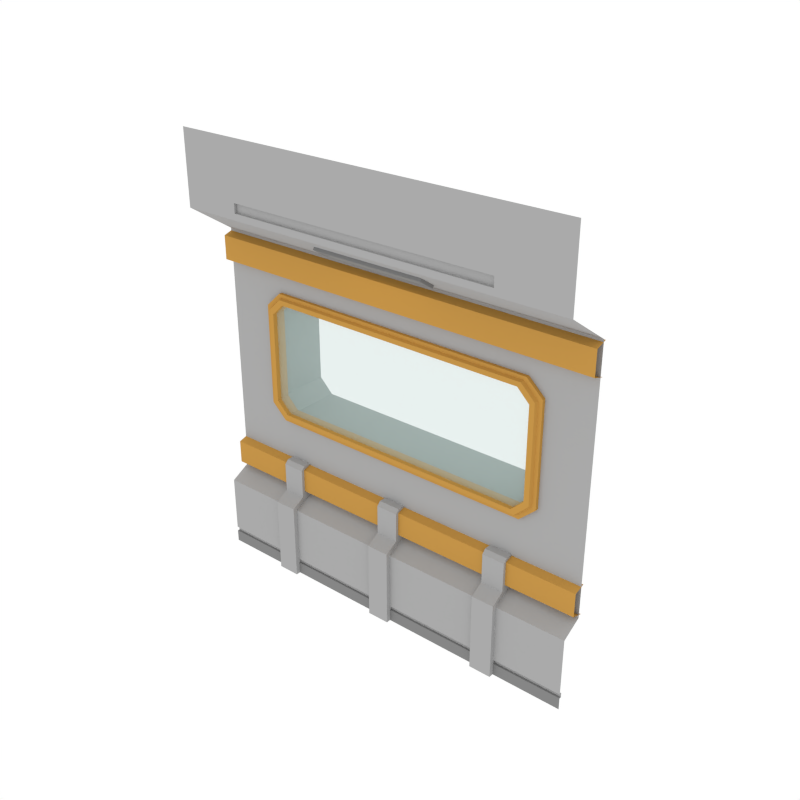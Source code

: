 # Source: Window_Wall_SideA.blend  (saved by Blender 3.6.13; exported with 4.5.12 LTS)
import bpy
from mathutils import Matrix  # noqa: F401  (used for matrix-valued properties, if any)

bpy.ops.wm.read_factory_settings(use_empty=True)
scene = bpy.context.scene
scene.name = 'Scene'

# ---- collections
col_collection_1 = bpy.data.collections.new('Collection 1'); scene.collection.children.link(col_collection_1)

# ---- materials (node trees are filled in below, after node groups)
mat_main = bpy.data.materials.new('Main')
mat_main.alpha_threshold = 0.0
mat_main.diffuse_color = (0.402, 0.402, 0.402, 1.0)
mat_main.roughness = 0.5
mat_accent = bpy.data.materials.new('Accent')
mat_accent.alpha_threshold = 0.0
mat_accent.diffuse_color = (0.5596, 0.2977, 0.06679, 1.0)
mat_accent.roughness = 0.5
mat_glass = bpy.data.materials.new('Glass')
mat_glass.surface_render_method = 'BLENDED'
mat_glass.blend_method = 'BLEND'
mat_glass.alpha_threshold = 0.0
mat_glass.diffuse_color = (0.0291, 0.0291, 0.0291, 1.0)
mat_glass.roughness = 0.5
mat_darkgrey = bpy.data.materials.new('DarkGrey')
mat_darkgrey.alpha_threshold = 0.0
mat_darkgrey.diffuse_color = (0.2395, 0.2395, 0.2395, 1.0)
mat_darkgrey.roughness = 0.5
mat_light = bpy.data.materials.new('Light')
mat_light.alpha_threshold = 0.0
mat_light.diffuse_color = (0.4869, 0.4869, 0.4869, 1.0)
mat_light.roughness = 0.5

# ---- node groups
ng_auto_smooth = bpy.data.node_groups.new('Auto Smooth', 'GeometryNodeTree')
_s = ng_auto_smooth.interface.new_socket(name='Geometry', in_out='OUTPUT', socket_type='NodeSocketGeometry')
_s = ng_auto_smooth.interface.new_socket(name='Geometry', in_out='INPUT', socket_type='NodeSocketGeometry')
_s = ng_auto_smooth.interface.new_socket(name='Angle', in_out='INPUT', socket_type='NodeSocketFloat')
_s.subtype = 'ANGLE'
_s.min_value = 0.0
_s.max_value = 3.142
ng_auto_smooth.is_modifier = True
_N = ng_auto_smooth.nodes; _L = ng_auto_smooth.links
n0 = _N.new('NodeGroupOutput'); n0.name = 'Group Output'; n0.location = (480, -100)
n1 = _N.new('NodeGroupInput'); n1.name = 'Group Input'; n1.location = (-420, -300)
n2 = _N.new('NodeGroupInput'); n2.name = 'Group Input.001'; n2.location = (-60, -100)
n3 = _N.new('GeometryNodeSetShadeSmooth'); n3.name = 'Set Shade Smooth'; n3.location = (120, -100)
n3.domain = 'EDGE'
n4 = _N.new('GeometryNodeSetShadeSmooth'); n4.name = 'Set Shade Smooth.001'; n4.location = (300, -100)
n5 = _N.new('GeometryNodeInputMeshEdgeAngle'); n5.name = 'Edge Angle'; n5.location = (-420, -220)
n6 = _N.new('GeometryNodeInputEdgeSmooth'); n6.name = 'Is Edge Smooth'; n6.location = (-60, -160)
n7 = _N.new('GeometryNodeInputShadeSmooth'); n7.name = 'Is Face Smooth'; n7.location = (-240, -340)
n8 = _N.new('FunctionNodeBooleanMath'); n8.name = 'Boolean Math'; n8.location = (-60, -220)
n9 = _N.new('FunctionNodeCompare'); n9.name = 'Compare'; n9.location = (-240, -180)
n9.operation = 'LESS_EQUAL'
_L.new(n5.outputs[0], n9.inputs[0])
_L.new(n4.outputs[0], n0.inputs[0])
_L.new(n1.outputs[1], n9.inputs[1])
_L.new(n9.outputs[0], n8.inputs[0])
_L.new(n7.outputs[0], n8.inputs[1])
_L.new(n2.outputs[0], n3.inputs[0])
_L.new(n6.outputs[0], n3.inputs[1])
_L.new(n3.outputs[0], n4.inputs[0])
_L.new(n8.outputs[0], n3.inputs[2])
n0.is_active_output = True

# ---- material node trees
mat_glass.use_nodes = True; mat_glass.node_tree.nodes.clear()
_N = mat_glass.node_tree.nodes; _L = mat_glass.node_tree.links
n0 = _N.new('ShaderNodeOutputMaterial'); n0.name = 'Material Output'; n0.location = (550, 300)
n1 = _N.new('ShaderNodeBsdfPrincipled'); n1.name = 'Principled BSDF'; n1.location = (-201, 364)
n1.distribution = 'GGX'
n1.subsurface_method = 'RANDOM_WALK_SKIN'
n1.inputs[0].default_value = (0.4397, 0.6514, 0.6105, 1.0)
n1.inputs[3].default_value = 1.45
n1.inputs[4].default_value = 0.35
n1.inputs[27].default_value = (0.0, 0.0, 0.0, 1.0)
n1.inputs[28].default_value = 1.0
_L.new(n1.outputs[0], n0.inputs[0])
n0.is_active_output = True
mat_light.use_nodes = True; mat_light.node_tree.nodes.clear()
_N = mat_light.node_tree.nodes; _L = mat_light.node_tree.links
n0 = _N.new('ShaderNodeOutputMaterial'); n0.name = 'Material Output'; n0.location = (300, 300)
n1 = _N.new('ShaderNodeEmission'); n1.name = 'Emission'; n1.location = (10, 300)
n1.inputs[0].default_value = (1.0, 0.812, 0.3343, 1.0)
n1.inputs[1].default_value = 3.1
_L.new(n1.outputs[0], n0.inputs[0])
n0.is_active_output = True

# ---- world
world_world = bpy.data.worlds.new('World'); scene.world = world_world
world_world.color = (1.0, 1.0, 1.0)
world_world.use_sun_shadow = False
world_world.sun_shadow_jitter_overblur = 0.0
world_world.cycles.sampling_method = 'NONE'
world_world.cycles.sample_map_resolution = 256

# ---- meshes
me_plane_003 = bpy.data.meshes.new('Plane.003')
me_plane_003.from_pydata([(2.0, 8.941e-08, 0.0), (2.0, 0.2064, 3.399), (-2.0, -8.941e-08, 0.0), (-2.0, 0.2064, 3.399), (2.0, -0.2557, 4.431), (-2.0, -0.2557, 4.431), (2.0, 0.2064, 0.8535), (-2.0, 0.2064, 0.8535), (-2.0, -1.043e-07, 0.7412), (2.0, 7.451e-08, 0.7412), (-2.0, -0.2557, 3.704), (2.0, -0.2557, 3.704), (2.0, 0.235, 3.383), (-2.0, 0.235, 3.383), (2.0, 0.1211, 3.348), (-2.0, 0.1211, 3.348), (2.0, 0.1211, 3.112), (-2.0, 0.1211, 3.112), (2.0, 0.2373, 3.077), (-2.0, 0.2373, 3.077), (2.0, 0.235, 1.181), (-2.0, 0.235, 1.181), (2.0, 0.1211, 1.147), (-2.0, 0.1211, 1.147), (2.0, 0.1211, 0.91), (-2.0, 0.1211, 0.91), (2.0, 0.2373, 0.8757), (-2.0, 0.2373, 0.8757), (0.5339, 0.06092, 3.504), (-0.6201, 0.06092, 3.504), (-0.6201, -0.1006, 3.61), (0.5339, -0.1006, 3.61), (0.5339, 0.04097, 3.474), (-0.6201, 0.04097, 3.474), (-0.6201, -0.1206, 3.58), (0.5339, -0.1206, 3.58), (2.0, -0.2557, 3.767), (-2.0, -0.2557, 3.767), (2.0, -0.2557, 3.86), (-2.0, -0.2557, 3.86), (1.338, 0.022, 0.1655), (-1.338, 0.022, 0.1655), (1.338, 0.022, 0.1205), (-1.338, 0.022, 0.1205), (1.325, -0.2557, 4.431), (-1.412, -0.2557, 4.431), (1.338, 2.98e-08, 0.1655), (-1.338, -2.98e-08, 0.1655), (1.338, 2.98e-08, 0.1205), (-1.338, -2.98e-08, 0.1205), (-1.447, -0.2557, 3.704), (1.447, -0.2557, 3.704), (1.325, -0.2557, 3.767), (-1.412, -0.2557, 3.767), (1.325, -0.2557, 3.86), (-1.412, -0.2557, 3.86), (1.325, -0.2271, 3.767), (-1.412, -0.2271, 3.767), (1.325, -0.2271, 3.86), (-1.412, -0.2271, 3.86), (2.0, 0.2064, 2.861), (-2.0, 0.2064, 2.861), (-1.447, 0.2064, 3.399), (1.447, 0.2064, 3.399), (1.338, 0.2064, 2.861), (-1.338, 0.2064, 2.861), (-2.0, 0.2064, 1.636), (2.0, 0.2064, 1.636), (-1.338, 0.8084, 1.636), (1.338, 0.8084, 1.636), (1.338, 0.8084, 2.861), (-1.338, 0.8084, 2.861), (-1.315, -0.04581, 0.0), (-1.091, -0.04581, 0.0), (-1.315, 0.2435, 0.0), (-1.315, 0.2435, 0.8754), (-1.091, 0.2435, 0.0), (-1.091, 0.2435, 0.8754), (-1.315, -0.04581, 0.7771), (-1.315, 0.09027, 0.8525), (-1.091, 0.09027, 0.8525), (-1.091, -0.04581, 0.7771), (-0.117, -0.04581, 0.0), (0.107, -0.04581, 0.0), (-0.117, 0.2435, 0.0), (-0.117, 0.2435, 0.8754), (0.107, 0.2435, 0.0), (0.107, 0.2435, 0.8754), (-0.117, -0.04581, 0.7771), (-0.117, 0.09027, 0.8525), (0.107, 0.09027, 0.8525), (0.107, -0.04581, 0.7771), (1.081, -0.04581, 0.0), (1.305, -0.04581, 0.0), (1.081, 0.2435, 0.0), (1.081, 0.2435, 0.8754), (1.305, 0.2435, 0.0), (1.305, 0.2435, 0.8754), (1.081, -0.04581, 0.7771), (1.081, 0.09027, 0.8525), (1.305, 0.09027, 0.8525), (1.305, -0.04581, 0.7771), (0.4815, 0.008428, 3.495), (-0.5677, 0.008428, 3.495), (-0.5677, -0.08927, 3.559), (0.4815, -0.08927, 3.559), (0.4497, -0.006625, 3.519), (-0.5359, -0.006625, 3.519), (-0.5359, -0.06527, 3.558), (0.4497, -0.06527, 3.558), (-1.315, 0.2435, 1.186), (-1.091, 0.2435, 1.186), (-0.117, 0.2435, 1.186), (0.107, 0.2435, 1.186), (1.081, 0.2435, 1.186), (1.305, 0.2435, 1.186), (-1.091, 0.1282, 1.186), (-1.091, 0.09027, 1.148), (-1.315, 0.09027, 1.148), (-1.315, 0.1282, 1.186), (0.107, 0.1282, 1.186), (0.107, 0.09027, 1.148), (-0.117, 0.09027, 1.148), (-0.117, 0.1282, 1.186), (1.305, 0.1282, 1.186), (1.305, 0.09027, 1.148), (1.081, 0.09027, 1.148), (1.081, 0.1282, 1.186), (-2.0, -9.183e-08, 0.1205), (2.0, 8.568e-08, 0.1205), (1.338, 2.98e-08, 0.7412), (-1.338, -2.98e-08, 0.7412), (2.0, 8.568e-08, 0.1655), (1.338, 0.2064, 0.8535), (-1.338, 0.2064, 0.8535), (-2.0, -9.273e-08, 0.1655), (-2.0, 0.022, 0.1655), (-2.0, 0.022, 0.1205), (1.338, 2.98e-08, 0.0), (-1.338, -2.98e-08, 0.0), (2.0, 0.022, 0.1205), (2.0, 0.022, 0.1655), (-1.338, 0.2064, 1.636), (1.338, 0.2064, 1.636), (-1.362, 0.1715, 2.909), (1.375, 0.1715, 1.588), (1.375, 0.1715, 2.909), (-1.362, 0.1715, 1.588), (1.375, 0.2775, 2.909), (1.375, 0.2775, 1.588), (-1.362, 0.2775, 2.909), (-1.362, 0.2775, 1.588), (-1.522, 0.2775, 2.759), (-1.522, 0.2775, 1.738), (-1.522, 0.1715, 2.759), (-1.522, 0.1715, 1.738), (1.535, 0.2775, 2.759), (1.535, 0.2775, 1.738), (1.535, 0.1715, 2.759), (1.535, 0.1715, 1.738), (-1.421, 0.1384, 2.698), (-1.299, 0.1384, 2.818), (1.434, 0.1384, 2.698), (1.312, 0.1384, 2.818), (1.312, 0.1384, 1.679), (1.312, 0.2799, 1.679), (-1.299, 0.1384, 1.679), (1.312, 0.2799, 2.818), (-1.299, 0.2799, 2.818), (-1.299, 0.2799, 1.679), (-1.421, 0.2799, 1.799), (-1.421, 0.2799, 2.698), (-1.421, 0.1384, 1.799), (1.434, 0.2799, 2.698), (1.434, 0.1384, 1.799), (1.434, 0.2799, 1.799), (-1.331, 0.1395, 2.864), (1.344, 0.1395, 2.864), (1.484, 0.1395, 2.729), (1.484, 0.1395, 1.768), (1.344, 0.1395, 1.633), (-1.472, 0.1395, 2.729), (-1.472, 0.1395, 1.768), (-1.331, 0.1395, 1.633), (1.352, 0.1706, 2.876), (1.497, 0.1706, 1.761), (1.352, 0.1706, 1.621), (-1.339, 0.1706, 2.876), (1.497, 0.1706, 2.736), (-1.485, 0.1706, 2.736), (-1.485, 0.1706, 1.761), (-1.339, 0.1706, 1.621), (-1.485, 0.8084, 2.717), (-1.485, 0.8084, 1.78), (-2.0, 0.2064, 2.717), (-2.0, 0.2064, 1.78), (-1.485, 0.2064, 2.717), (-1.485, 0.2064, 1.78), (2.0, 0.2064, 1.78), (2.0, 0.2064, 2.717), (1.485, 0.8084, 2.717), (1.485, 0.8084, 1.78), (1.485, 0.2064, 2.717), (1.485, 0.2064, 1.78), (-1.452, 0.1837, 2.708), (-1.327, 0.1837, 2.83), (1.465, 0.1837, 2.708), (1.34, 0.1837, 2.83), (1.34, 0.1837, 1.667), (-1.327, 0.1837, 1.667), (-1.452, 0.1837, 1.789), (1.465, 0.1837, 1.789)], [], [(64, 65, 71, 70), (54, 38, 4, 44), (142, 143, 69, 68), (131, 130, 133, 134), (51, 50, 62, 63), (13, 15, 14, 12), (15, 17, 16, 14), (17, 19, 18, 16), (21, 23, 22, 20), (23, 25, 24, 22), (25, 27, 26, 24), (35, 34, 104, 105), (30, 29, 33, 34), (28, 31, 35, 32), (29, 28, 32, 33), (31, 30, 34, 35), (62, 65, 64, 63), (52, 36, 38, 54), (37, 53, 55, 39), (55, 53, 57, 59), (52, 53, 50, 51), (63, 64, 60, 1), (50, 10, 3, 62), (130, 9, 6, 133), (133, 6, 67, 143), (41, 40, 46, 47), (39, 55, 45, 5), (138, 0, 129, 48), (2, 139, 49, 128), (52, 54, 58, 56), (197, 142, 68, 193), (54, 44, 45, 55), (11, 51, 63, 1), (40, 141, 132, 46), (134, 133, 143, 142), (41, 43, 42, 40), (7, 134, 142, 66), (51, 11, 36, 52), (3, 61, 65, 62), (130, 46, 132, 9), (52, 56, 57, 53), (54, 55, 59, 58), (50, 53, 37, 10), (202, 64, 70, 200), (85, 89, 122, 123, 112), (72, 74, 76, 73), (73, 76, 77, 80, 81), (78, 72, 73, 81), (78, 81, 80, 79), (78, 79, 75, 74, 72), (82, 84, 86, 83), (83, 86, 87, 90, 91), (88, 82, 83, 91), (88, 91, 90, 89), (88, 89, 85, 84, 82), (87, 85, 112, 113), (92, 94, 96, 93), (93, 96, 97, 100, 101), (98, 92, 93, 101), (98, 101, 100, 99), (98, 99, 95, 94, 92), (102, 105, 109, 106), (34, 33, 103, 104), (32, 35, 105, 102), (33, 32, 102, 103), (107, 106, 109, 108), (103, 102, 106, 107), (105, 104, 108, 109), (104, 103, 107, 108), (80, 77, 111, 116, 117), (90, 87, 113, 120, 121), (100, 97, 115, 124, 125), (120, 113, 112, 123), (89, 90, 121, 122), (97, 95, 114, 115), (124, 115, 114, 127), (77, 75, 110, 111), (95, 99, 126, 127, 114), (116, 111, 110, 119), (99, 100, 125, 126), (75, 79, 118, 119, 110), (116, 119, 118, 117), (120, 123, 122, 121), (124, 127, 126, 125), (79, 80, 117, 118), (198, 203, 143, 67), (8, 135, 47, 131), (43, 137, 128, 49), (136, 137, 43, 41), (139, 138, 48, 49), (8, 131, 134, 7), (56, 58, 59, 57), (42, 43, 49, 48), (40, 42, 140, 141), (140, 42, 48, 129), (197, 195, 66, 142), (131, 47, 46, 130), (136, 41, 47, 135), (158, 156, 148, 146), (146, 148, 150, 144), (147, 151, 149, 145), (155, 153, 151, 147), (145, 149, 157, 159), (144, 150, 152, 154), (154, 152, 153, 155), (159, 157, 156, 158), (162, 163, 167, 173), (163, 161, 168, 167), (166, 164, 165, 169), (172, 166, 169, 170), (164, 174, 175, 165), (161, 160, 171, 168), (160, 172, 170, 171), (174, 162, 173, 175), (177, 176, 161, 163), (156, 157, 175, 173), (150, 148, 167, 168), (179, 178, 162, 174), (148, 156, 173, 167), (157, 149, 165, 175), (152, 150, 168, 171), (151, 153, 170, 169), (180, 179, 174, 164), (176, 181, 160, 161), (181, 182, 172, 160), (178, 177, 163, 162), (153, 152, 171, 170), (182, 183, 166, 172), (183, 180, 164, 166), (149, 151, 169, 165), (191, 186, 180, 183), (190, 191, 183, 182), (188, 184, 177, 178), (189, 190, 182, 181), (187, 189, 181, 176), (186, 185, 179, 180), (185, 188, 178, 179), (184, 187, 176, 177), (146, 144, 187, 184), (159, 158, 188, 185), (145, 159, 185, 186), (144, 154, 189, 187), (154, 155, 190, 189), (158, 146, 184, 188), (155, 147, 191, 190), (147, 145, 186, 191), (65, 61, 194, 196), (196, 194, 195, 197), (65, 196, 192, 71), (196, 197, 193, 192), (60, 64, 202, 199), (199, 202, 203, 198), (143, 203, 201, 69), (203, 202, 200, 201), (204, 210, 209, 208, 211, 206, 207, 205), (75, 77, 76, 74), (85, 87, 86, 84), (95, 97, 96, 94)])
me_plane_003.polygons.foreach_set('material_index', [0, 0, 0, 0, 0, 1, 1, 1, 1, 1, 1, 3, 3, 3, 3, 3, 0, 0, 0, 0, 0, 0, 0, 0, 0, 0, 0, 3, 3, 0, 0, 0, 0, 0, 0, 0, 0, 0, 0, 0, 0, 0, 0, 0, 0, 3, 0, 0, 0, 0, 3, 0, 0, 0, 0, 0, 3, 0, 0, 0, 0, 3, 3, 3, 3, 4, 3, 3, 3, 0, 0, 0, 0, 0, 0, 0, 0, 0, 0, 0, 0, 0, 0, 0, 0, 0, 0, 3, 0, 3, 0, 0, 3, 0, 3, 0, 0, 0, 1, 1, 1, 1, 1, 1, 1, 1, 1, 1, 1, 1, 1, 1, 1, 1, 1, 1, 1, 1, 1, 1, 1, 1, 1, 1, 1, 1, 1, 1, 1, 1, 1, 1, 1, 1, 1, 1, 1, 1, 1, 1, 1, 1, 1, 1, 1, 1, 0, 0, 0, 0, 0, 0, 0, 0, 2, 0, 0, 0])
me_plane_003.materials.append(mat_main)
me_plane_003.materials.append(mat_accent)
me_plane_003.materials.append(mat_glass)
me_plane_003.materials.append(mat_darkgrey)
me_plane_003.materials.append(mat_light)
me_plane_003.use_remesh_preserve_volume = False
me_plane_003.use_remesh_preserve_attributes = False
me_plane_003.use_mirror_vertex_groups = False
me_plane_003.update()

# ---- objects
ob_window_wall_sidea = bpy.data.objects.new('Window_Wall_SideA', me_plane_003)

# ---- transforms, parenting, visibility, modifiers, constraints
ob_window_wall_sidea.location = (0.0, 0.0, 0.0)
ob_window_wall_sidea.lineart.crease_threshold = 0.0
_m = ob_window_wall_sidea.modifiers.new('Auto Smooth', 'NODES')
_m.node_group = ng_auto_smooth
_gi = [s.identifier for s in ng_auto_smooth.interface.items_tree if s.item_type == 'SOCKET' and s.in_out == 'INPUT']
_m[_gi[1]] = 0.5236  # Angle

# ---- collection membership
col_collection_1.objects.link(ob_window_wall_sidea)

# ---- scene / render settings (as saved in the file)
scene.frame_start = 1; scene.frame_end = 250; scene.frame_set(0)
scene.render.engine = 'CYCLES'
scene.render.resolution_x = 1000
scene.render.resolution_y = 1000
scene.render.dither_intensity = 0.0
scene.cycles.samples = 200
scene.cycles.sampling_pattern = 'TABULATED_SOBOL'
scene.cycles.light_sampling_threshold = 0.0
scene.cycles.use_adaptive_sampling = False
scene.cycles.use_light_tree = False
scene.cycles.caustics_reflective = False
scene.cycles.caustics_refractive = False
scene.cycles.blur_glossy = 0.0
scene.cycles.max_bounces = 2
scene.cycles.pixel_filter_type = 'GAUSSIAN'
scene.cycles.sample_clamp_indirect = 0.0
scene.view_settings.view_transform = 'Standard'
bpy.context.view_layer.update()

# ---- added for rendering (the .blend has no active camera): camera
cam_auto = bpy.data.cameras.new('AutoCamera')
cam_auto.lens = 50.0
cam_auto.sensor_width = 36.0
cam_auto.clip_end = 1000.0
ob_auto_camera = bpy.data.objects.new('AutoCamera', cam_auto)
scene.collection.objects.link(ob_auto_camera)
ob_auto_camera.location = (5.61003, -6.45565, 6.70347)
ob_auto_camera.rotation_euler = (1.09748, -7.21219e-08, 0.694738)
scene.camera = ob_auto_camera
bpy.context.view_layer.update()
